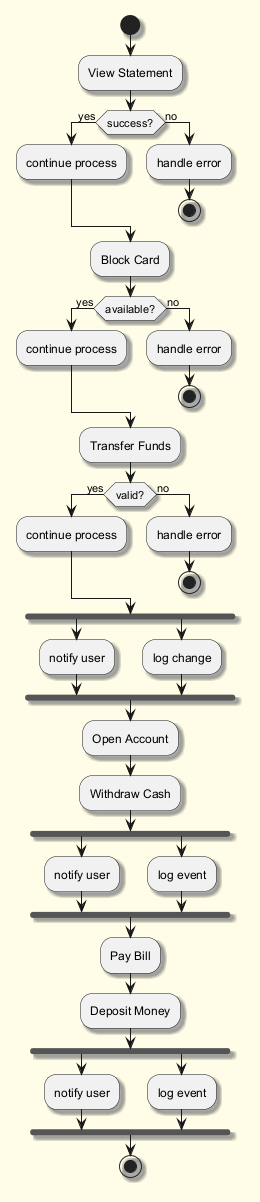

The diagram above was rendered by PlantUML. Its source (embedded in the PNG):
@startuml
skinparam backgroundColor #FFFDE7
skinparam classBackgroundColor #FFF9C4
skinparam classBorderColor #F57F17
skinparam shadowing true
start
:View Statement;
if (success?) then (yes)
:continue process;
else (no)
:handle error;
stop
endif
:Block Card;
if (available?) then (yes)
:continue process;
else (no)
:handle error;
stop
endif
:Transfer Funds;
if (valid?) then (yes)
:continue process;
else (no)
:handle error;
stop
endif
fork
:notify user;
fork again
:log change;
end fork
:Open Account;
:Withdraw Cash;
fork
:notify user;
fork again
:log event;
end fork
:Pay Bill;
:Deposit Money;
fork
:notify user;
fork again
:log event;
end fork
stop
@enduml